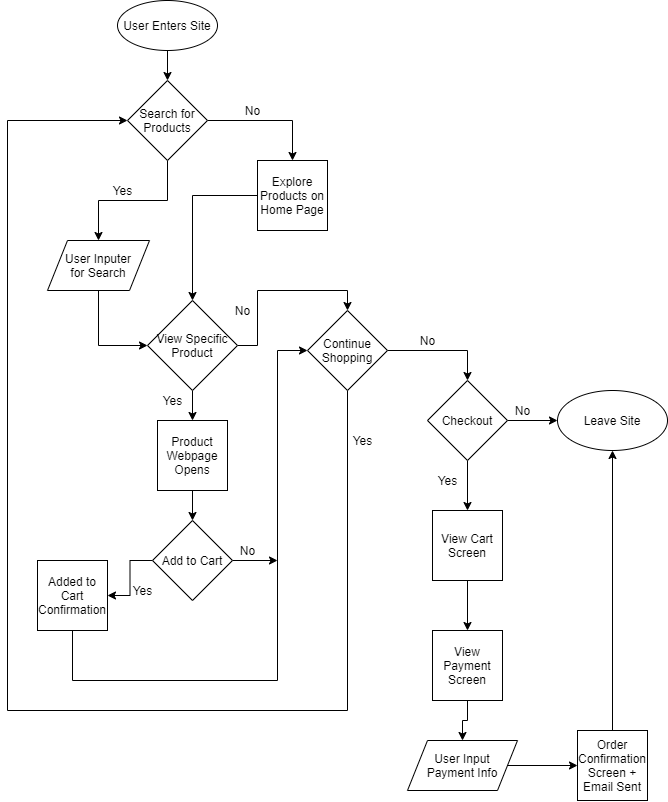

The diagram above was exported from draw.io. Its source (the exported page's mxGraphModel, read from the mxfile embedded in the PNG):
<mxGraphModel dx="323" dy="439" grid="1" gridSize="10" guides="1" tooltips="1" connect="1" arrows="1" fold="1" page="1" pageScale="1" pageWidth="850" pageHeight="1100" math="0" shadow="0">
  <root>
    <mxCell id="0" />
    <mxCell id="1" parent="0" />
    <mxCell id="26" style="edgeStyle=orthogonalEdgeStyle;rounded=0;orthogonalLoop=1;jettySize=auto;html=1;entryX=0.5;entryY=0;entryDx=0;entryDy=0;" edge="1" parent="1" source="4" target="19">
      <mxGeometry relative="1" as="geometry" />
    </mxCell>
    <mxCell id="4" value="Explore Products on Home Page" style="whiteSpace=wrap;html=1;aspect=fixed;" vertex="1" parent="1">
      <mxGeometry x="270" y="190" width="70" height="70" as="geometry" />
    </mxCell>
    <mxCell id="18" style="edgeStyle=orthogonalEdgeStyle;rounded=0;orthogonalLoop=1;jettySize=auto;html=1;entryX=0.5;entryY=0;entryDx=0;entryDy=0;" edge="1" parent="1" source="8" target="9">
      <mxGeometry relative="1" as="geometry" />
    </mxCell>
    <mxCell id="8" value="User Enters Site" style="ellipse;whiteSpace=wrap;html=1;" vertex="1" parent="1">
      <mxGeometry x="130" y="30" width="100" height="50" as="geometry" />
    </mxCell>
    <mxCell id="14" style="edgeStyle=orthogonalEdgeStyle;rounded=0;orthogonalLoop=1;jettySize=auto;html=1;exitX=1;exitY=0.5;exitDx=0;exitDy=0;entryX=0.5;entryY=0;entryDx=0;entryDy=0;" edge="1" parent="1" source="9" target="4">
      <mxGeometry relative="1" as="geometry" />
    </mxCell>
    <mxCell id="36" style="edgeStyle=orthogonalEdgeStyle;rounded=0;orthogonalLoop=1;jettySize=auto;html=1;" edge="1" parent="1" source="9" target="10">
      <mxGeometry relative="1" as="geometry" />
    </mxCell>
    <mxCell id="9" value="Search for Products" style="rhombus;whiteSpace=wrap;html=1;" vertex="1" parent="1">
      <mxGeometry x="140" y="110" width="80" height="80" as="geometry" />
    </mxCell>
    <mxCell id="21" style="edgeStyle=orthogonalEdgeStyle;rounded=0;orthogonalLoop=1;jettySize=auto;html=1;entryX=0;entryY=0.5;entryDx=0;entryDy=0;" edge="1" parent="1" source="10" target="19">
      <mxGeometry relative="1" as="geometry" />
    </mxCell>
    <mxCell id="10" value="User Inputer&lt;br&gt;for Search" style="shape=parallelogram;perimeter=parallelogramPerimeter;whiteSpace=wrap;html=1;fixedSize=1;" vertex="1" parent="1">
      <mxGeometry x="60" y="270" width="102" height="50" as="geometry" />
    </mxCell>
    <mxCell id="42" style="edgeStyle=orthogonalEdgeStyle;rounded=0;orthogonalLoop=1;jettySize=auto;html=1;entryX=0.5;entryY=0;entryDx=0;entryDy=0;" edge="1" parent="1" source="19" target="41">
      <mxGeometry relative="1" as="geometry" />
    </mxCell>
    <mxCell id="44" style="edgeStyle=orthogonalEdgeStyle;rounded=0;orthogonalLoop=1;jettySize=auto;html=1;entryX=0.5;entryY=0;entryDx=0;entryDy=0;" edge="1" parent="1" source="19" target="23">
      <mxGeometry relative="1" as="geometry">
        <Array as="points">
          <mxPoint x="270" y="375" />
          <mxPoint x="270" y="320" />
          <mxPoint x="360" y="320" />
        </Array>
      </mxGeometry>
    </mxCell>
    <mxCell id="19" value="View Specific Product" style="rhombus;whiteSpace=wrap;html=1;" vertex="1" parent="1">
      <mxGeometry x="160" y="330" width="90" height="90" as="geometry" />
    </mxCell>
    <mxCell id="51" style="edgeStyle=orthogonalEdgeStyle;rounded=0;orthogonalLoop=1;jettySize=auto;html=1;entryX=0.5;entryY=0;entryDx=0;entryDy=0;" edge="1" parent="1" source="23" target="50">
      <mxGeometry relative="1" as="geometry" />
    </mxCell>
    <mxCell id="66" style="edgeStyle=orthogonalEdgeStyle;rounded=0;orthogonalLoop=1;jettySize=auto;html=1;entryX=0;entryY=0.5;entryDx=0;entryDy=0;" edge="1" parent="1" source="23" target="9">
      <mxGeometry relative="1" as="geometry">
        <Array as="points">
          <mxPoint x="360" y="740" />
          <mxPoint x="20" y="740" />
          <mxPoint x="20" y="150" />
        </Array>
      </mxGeometry>
    </mxCell>
    <mxCell id="23" value="Continue Shopping" style="rhombus;whiteSpace=wrap;html=1;" vertex="1" parent="1">
      <mxGeometry x="320" y="340" width="80" height="80" as="geometry" />
    </mxCell>
    <mxCell id="46" style="edgeStyle=orthogonalEdgeStyle;rounded=0;orthogonalLoop=1;jettySize=auto;html=1;entryX=0;entryY=0.5;entryDx=0;entryDy=0;" edge="1" parent="1" source="37" target="23">
      <mxGeometry relative="1" as="geometry">
        <Array as="points">
          <mxPoint x="85" y="710" />
          <mxPoint x="290" y="710" />
          <mxPoint x="290" y="380" />
        </Array>
      </mxGeometry>
    </mxCell>
    <mxCell id="37" value="Added to Cart Confirmation" style="whiteSpace=wrap;html=1;aspect=fixed;" vertex="1" parent="1">
      <mxGeometry x="50" y="590" width="70" height="70" as="geometry" />
    </mxCell>
    <mxCell id="40" style="edgeStyle=orthogonalEdgeStyle;rounded=0;orthogonalLoop=1;jettySize=auto;html=1;" edge="1" parent="1" source="38" target="37">
      <mxGeometry relative="1" as="geometry" />
    </mxCell>
    <mxCell id="49" style="edgeStyle=orthogonalEdgeStyle;rounded=0;orthogonalLoop=1;jettySize=auto;html=1;" edge="1" parent="1" source="38">
      <mxGeometry relative="1" as="geometry">
        <mxPoint x="290" y="590" as="targetPoint" />
      </mxGeometry>
    </mxCell>
    <mxCell id="38" value="Add to Cart" style="rhombus;whiteSpace=wrap;html=1;" vertex="1" parent="1">
      <mxGeometry x="165" y="550" width="80" height="80" as="geometry" />
    </mxCell>
    <mxCell id="43" style="edgeStyle=orthogonalEdgeStyle;rounded=0;orthogonalLoop=1;jettySize=auto;html=1;" edge="1" parent="1" source="41" target="38">
      <mxGeometry relative="1" as="geometry" />
    </mxCell>
    <mxCell id="41" value="Product Webpage Opens" style="whiteSpace=wrap;html=1;aspect=fixed;" vertex="1" parent="1">
      <mxGeometry x="170" y="450" width="70" height="70" as="geometry" />
    </mxCell>
    <mxCell id="53" style="edgeStyle=orthogonalEdgeStyle;rounded=0;orthogonalLoop=1;jettySize=auto;html=1;entryX=0;entryY=0.5;entryDx=0;entryDy=0;" edge="1" parent="1" source="50" target="52">
      <mxGeometry relative="1" as="geometry" />
    </mxCell>
    <mxCell id="55" style="edgeStyle=orthogonalEdgeStyle;rounded=0;orthogonalLoop=1;jettySize=auto;html=1;entryX=0.5;entryY=0;entryDx=0;entryDy=0;" edge="1" parent="1" source="50" target="54">
      <mxGeometry relative="1" as="geometry" />
    </mxCell>
    <mxCell id="50" value="Checkout" style="rhombus;whiteSpace=wrap;html=1;" vertex="1" parent="1">
      <mxGeometry x="440" y="410" width="80" height="80" as="geometry" />
    </mxCell>
    <mxCell id="52" value="Leave Site" style="ellipse;whiteSpace=wrap;html=1;" vertex="1" parent="1">
      <mxGeometry x="570" y="420" width="110" height="60" as="geometry" />
    </mxCell>
    <mxCell id="57" style="edgeStyle=orthogonalEdgeStyle;rounded=0;orthogonalLoop=1;jettySize=auto;html=1;" edge="1" parent="1" source="54" target="56">
      <mxGeometry relative="1" as="geometry" />
    </mxCell>
    <mxCell id="54" value="View Cart Screen" style="whiteSpace=wrap;html=1;aspect=fixed;" vertex="1" parent="1">
      <mxGeometry x="445" y="540" width="70" height="70" as="geometry" />
    </mxCell>
    <mxCell id="65" style="edgeStyle=orthogonalEdgeStyle;rounded=0;orthogonalLoop=1;jettySize=auto;html=1;" edge="1" parent="1" source="56" target="58">
      <mxGeometry relative="1" as="geometry" />
    </mxCell>
    <mxCell id="56" value="View Payment Screen" style="whiteSpace=wrap;html=1;aspect=fixed;" vertex="1" parent="1">
      <mxGeometry x="445" y="660" width="70" height="70" as="geometry" />
    </mxCell>
    <mxCell id="61" style="edgeStyle=orthogonalEdgeStyle;rounded=0;orthogonalLoop=1;jettySize=auto;html=1;" edge="1" parent="1" source="58" target="60">
      <mxGeometry relative="1" as="geometry" />
    </mxCell>
    <mxCell id="58" value="User Input&lt;br&gt;Payment Info" style="shape=parallelogram;perimeter=parallelogramPerimeter;whiteSpace=wrap;html=1;fixedSize=1;" vertex="1" parent="1">
      <mxGeometry x="420" y="770" width="110" height="50" as="geometry" />
    </mxCell>
    <mxCell id="63" style="edgeStyle=orthogonalEdgeStyle;rounded=0;orthogonalLoop=1;jettySize=auto;html=1;entryX=0.5;entryY=1;entryDx=0;entryDy=0;" edge="1" parent="1" source="60" target="52">
      <mxGeometry relative="1" as="geometry" />
    </mxCell>
    <mxCell id="60" value="Order Confirmation Screen + Email Sent" style="whiteSpace=wrap;html=1;aspect=fixed;" vertex="1" parent="1">
      <mxGeometry x="590" y="760" width="70" height="70" as="geometry" />
    </mxCell>
    <mxCell id="67" value="No" style="text;html=1;resizable=0;autosize=1;align=center;verticalAlign=middle;points=[];fillColor=none;strokeColor=none;rounded=0;" vertex="1" parent="1">
      <mxGeometry x="240" y="330" width="30" height="20" as="geometry" />
    </mxCell>
    <mxCell id="68" value="Yes" style="text;html=1;resizable=0;autosize=1;align=center;verticalAlign=middle;points=[];fillColor=none;strokeColor=none;rounded=0;" vertex="1" parent="1">
      <mxGeometry x="170" y="420" width="30" height="20" as="geometry" />
    </mxCell>
    <mxCell id="69" value="Yes" style="text;html=1;resizable=0;autosize=1;align=center;verticalAlign=middle;points=[];fillColor=none;strokeColor=none;rounded=0;" vertex="1" parent="1">
      <mxGeometry x="140" y="610" width="30" height="20" as="geometry" />
    </mxCell>
    <mxCell id="70" value="No" style="text;html=1;resizable=0;autosize=1;align=center;verticalAlign=middle;points=[];fillColor=none;strokeColor=none;rounded=0;" vertex="1" parent="1">
      <mxGeometry x="245" y="570" width="30" height="20" as="geometry" />
    </mxCell>
    <mxCell id="71" value="Yes" style="text;html=1;resizable=0;autosize=1;align=center;verticalAlign=middle;points=[];fillColor=none;strokeColor=none;rounded=0;" vertex="1" parent="1">
      <mxGeometry x="360" y="460" width="30" height="20" as="geometry" />
    </mxCell>
    <mxCell id="72" value="No" style="text;html=1;resizable=0;autosize=1;align=center;verticalAlign=middle;points=[];fillColor=none;strokeColor=none;rounded=0;" vertex="1" parent="1">
      <mxGeometry x="425" y="360" width="30" height="20" as="geometry" />
    </mxCell>
    <mxCell id="73" value="Yes" style="text;html=1;resizable=0;autosize=1;align=center;verticalAlign=middle;points=[];fillColor=none;strokeColor=none;rounded=0;" vertex="1" parent="1">
      <mxGeometry x="445" y="500" width="30" height="20" as="geometry" />
    </mxCell>
    <mxCell id="74" value="No" style="text;html=1;resizable=0;autosize=1;align=center;verticalAlign=middle;points=[];fillColor=none;strokeColor=none;rounded=0;" vertex="1" parent="1">
      <mxGeometry x="520" y="430" width="30" height="20" as="geometry" />
    </mxCell>
    <mxCell id="75" value="Yes" style="text;html=1;resizable=0;autosize=1;align=center;verticalAlign=middle;points=[];fillColor=none;strokeColor=none;rounded=0;" vertex="1" parent="1">
      <mxGeometry x="120" y="210" width="30" height="20" as="geometry" />
    </mxCell>
    <mxCell id="76" value="No" style="text;html=1;resizable=0;autosize=1;align=center;verticalAlign=middle;points=[];fillColor=none;strokeColor=none;rounded=0;" vertex="1" parent="1">
      <mxGeometry x="250" y="130" width="30" height="20" as="geometry" />
    </mxCell>
  </root>
</mxGraphModel>